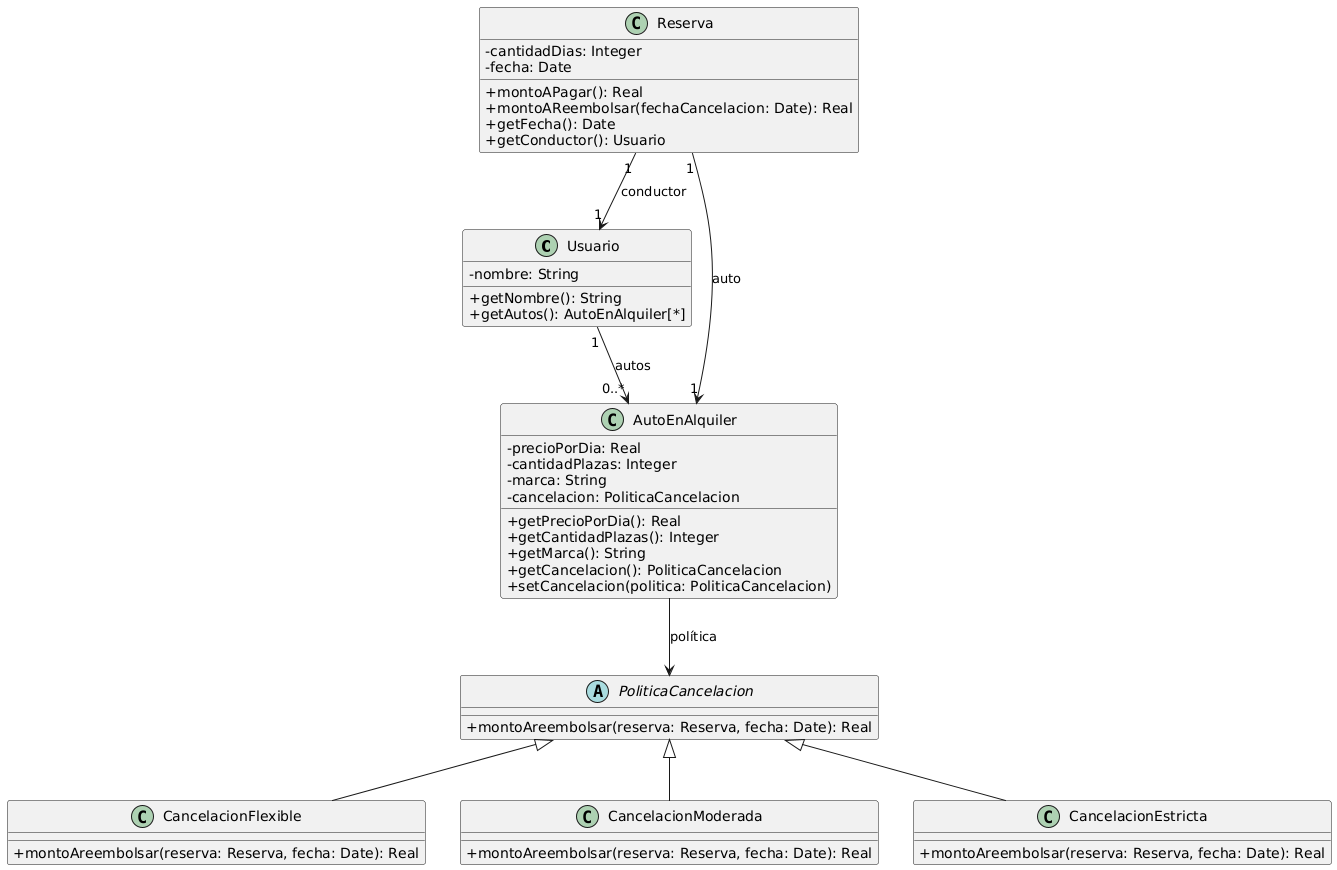

The diagram above was rendered by PlantUML. Its source (embedded in the PNG):
@startuml
skinparam classAttributeIconSize 0

class Usuario {
  -nombre: String
  +getNombre(): String
  +getAutos(): AutoEnAlquiler[*]
}

class AutoEnAlquiler {
  -precioPorDia: Real
  -cantidadPlazas: Integer
  -marca: String
  -cancelacion: PoliticaCancelacion
  +getPrecioPorDia(): Real
  +getCantidadPlazas(): Integer
  +getMarca(): String
  +getCancelacion(): PoliticaCancelacion
  +setCancelacion(politica: PoliticaCancelacion)
}

class Reserva {
  -cantidadDias: Integer
  -fecha: Date
  +montoAPagar(): Real
  +montoAReembolsar(fechaCancelacion: Date): Real
  +getFecha(): Date
  +getConductor(): Usuario
}

abstract class PoliticaCancelacion {
  +montoAreembolsar(reserva: Reserva, fecha: Date): Real
}

class CancelacionFlexible {
  +montoAreembolsar(reserva: Reserva, fecha: Date): Real
}

class CancelacionModerada {
  +montoAreembolsar(reserva: Reserva, fecha: Date): Real
}

class CancelacionEstricta {
  +montoAreembolsar(reserva: Reserva, fecha: Date): Real
}

' Relaciones entre clases

Usuario "1" --> "0..*" AutoEnAlquiler : autos
Reserva "1" --> "1" Usuario : conductor
Reserva "1" --> "1" AutoEnAlquiler : auto
AutoEnAlquiler --> PoliticaCancelacion : política

PoliticaCancelacion <|-- CancelacionFlexible
PoliticaCancelacion <|-- CancelacionModerada
PoliticaCancelacion <|-- CancelacionEstricta
@enduml